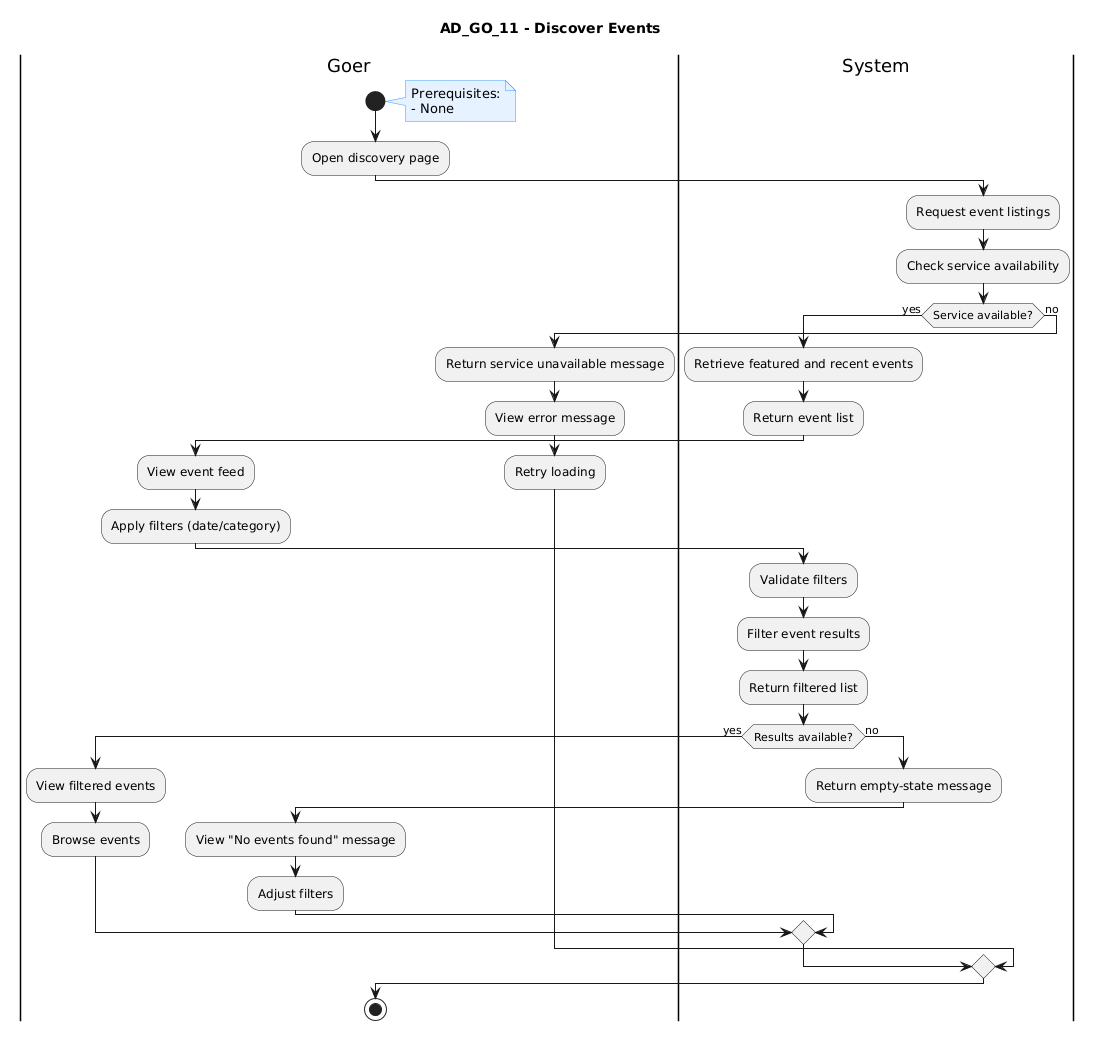

The diagram above was rendered by PlantUML. Its source (embedded in the PNG):
@startuml
title AD_GO_11 - Discover Events

skinparam note {
  BackgroundColor #E6F2FF
  BorderColor #3399FF
}

|Goer|
start

note right
Prerequisites:
- None
end note

:Open discovery page;

|System|
:Request event listings;
:Check service availability;

if (Service available?) then (yes)
  :Retrieve featured and recent events;
  :Return event list;

  |Goer|
  :View event feed;
  :Apply filters (date/category);

  |System|
  :Validate filters;
  :Filter event results;
  :Return filtered list;

  if (Results available?) then (yes)
    |Goer|
    :View filtered events;
    :Browse events;

  else (no)
    |System|
    :Return empty-state message;

    |Goer|
    :View "No events found" message;
    :Adjust filters;
  endif

else (no)
  :Return service unavailable message;

  |Goer|
  :View error message;
  :Retry loading;
endif

stop
@enduml